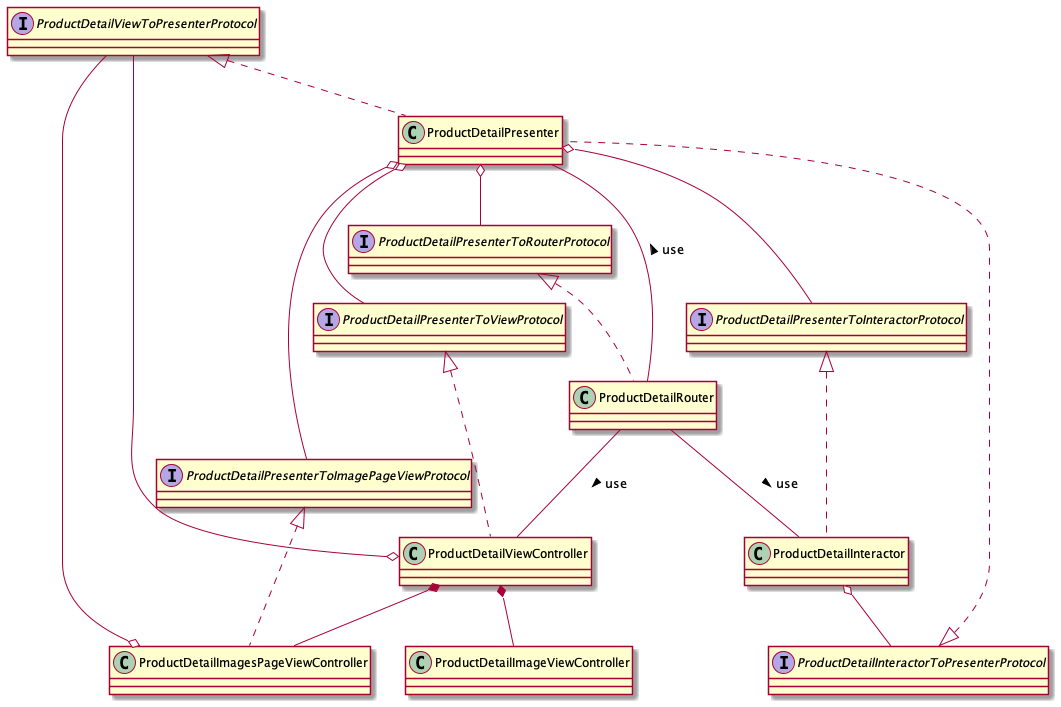

The diagram above was rendered by PlantUML. Its source (embedded in the PNG):
@startuml

interface	ProductDetailViewToPresenterProtocol
interface	ProductDetailPresenterToViewProtocol
interface	ProductDetailPresenterToInteractorProtocol
interface	ProductDetailInteractorToPresenterProtocol
interface	ProductDetailPresenterToRouterProtocol
interface	ProductDetailPresenterToImagePageViewProtocol
class		ProductDetailViewController implements ProductDetailPresenterToViewProtocol
class		ProductDetailImagesPageViewController implements ProductDetailPresenterToImagePageViewProtocol
class		ProductDetailImageViewController
class		ProductDetailInteractor implements ProductDetailPresenterToInteractorProtocol	
class		ProductDetailPresenter implements ProductDetailViewToPresenterProtocol, ProductDetailInteractorToPresenterProtocol
class		ProductDetailRouter implements ProductDetailPresenterToRouterProtocol

ProductDetailViewController			o--	ProductDetailViewToPresenterProtocol
ProductDetailImagesPageViewController		o--	ProductDetailViewToPresenterProtocol
ProductDetailViewController			*--	ProductDetailImagesPageViewController
ProductDetailViewController			*--	ProductDetailImageViewController
ProductDetailInteractor				o--	ProductDetailInteractorToPresenterProtocol
ProductDetailPresenter				o--	ProductDetailPresenterToViewProtocol
ProductDetailPresenter				o--	ProductDetailPresenterToImagePageViewProtocol
ProductDetailPresenter				o--	ProductDetailPresenterToInteractorProtocol
ProductDetailPresenter				o--	ProductDetailPresenterToRouterProtocol
ProductDetailRouter				--	ProductDetailViewController : use >
ProductDetailRouter				--	ProductDetailPresenter : use >
ProductDetailRouter				--	ProductDetailInteractor : use >

@enduml